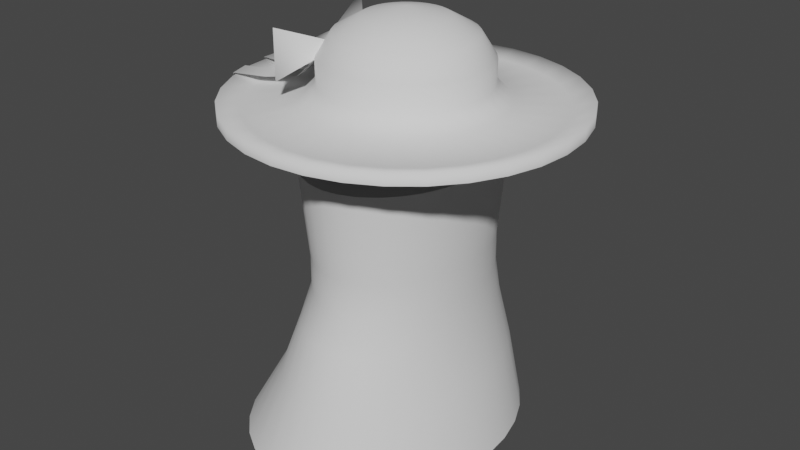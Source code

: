 # Source: player.blend  (saved by Blender 2.82.7; exported with 4.5.12 LTS)
import bpy
from mathutils import Matrix  # noqa: F401  (used for matrix-valued properties, if any)

bpy.ops.wm.read_factory_settings(use_empty=True)
scene = bpy.context.scene
scene.name = 'Scene'

# ---- collections
col_collection = bpy.data.collections.new('Collection'); scene.collection.children.link(col_collection)

# ---- world
world_world = bpy.data.worlds.new('World'); scene.world = world_world
world_world.use_nodes = True; world_world.node_tree.nodes.clear()
_N = world_world.node_tree.nodes; _L = world_world.node_tree.links
n0 = _N.new('ShaderNodeOutputWorld'); n0.name = 'World Output'; n0.location = (300, 300)
n1 = _N.new('ShaderNodeBackground'); n1.name = 'Background'; n1.location = (10, 300)
n1.inputs[0].default_value = (0.05088, 0.05088, 0.05088, 1.0)
_L.new(n1.outputs[0], n0.inputs[0])
n0.is_active_output = True
world_world.color = (0.05088, 0.05088, 0.05088)
world_world.use_sun_shadow = False
world_world.sun_shadow_jitter_overblur = 0.0

# ---- meshes
me_cylinder_001 = bpy.data.meshes.new('Cylinder.001')
me_cylinder_001.from_pydata([(-0.1103, 0.6803, -1.0), (-9.273e-09, 0.4564, -0.2436), (0.003284, 0.6673, -1.0), (0.06679, 0.4476, -0.2436), (0.1125, 0.6286, -1.0), (0.131, 0.4217, -0.2436), (0.2132, 0.5657, -1.0), (0.1902, 0.3795, -0.2436), (0.3014, 0.4811, -1.0), (0.2421, 0.3227, -0.2436), (0.3738, 0.378, -1.0), (0.2847, 0.2536, -0.2436), (0.4276, 0.2604, -1.0), (0.3163, 0.1747, -0.2436), (0.4608, 0.1327, -1.0), (0.3358, 0.08904, -0.2436), (0.472, 8.029e-08, -1.0), (0.3424, 1.271e-07, -0.2436), (0.4608, -0.1327, -1.0), (0.3358, -0.08904, -0.2436), (0.4276, -0.2604, -1.0), (0.3163, -0.1747, -0.2436), (0.3738, -0.378, -1.0), (0.2847, -0.2536, -0.2436), (0.3014, -0.4811, -1.0), (0.2421, -0.3227, -0.2436), (0.2132, -0.5657, -1.0), (0.1902, -0.3795, -0.2436), (0.1125, -0.6286, -1.0), (0.131, -0.4217, -0.2436), (0.003283, -0.6673, -1.0), (0.06679, -0.4476, -0.2436), (-0.1103, -0.6803, -1.0), (-1.208e-07, -0.4564, -0.2436), (-0.2239, -0.6673, -1.0), (-0.06679, -0.4476, -0.2436), (-0.3331, -0.6286, -1.0), (-0.131, -0.4217, -0.2436), (-0.4338, -0.5657, -1.0), (-0.1902, -0.3795, -0.2436), (-0.522, -0.4811, -1.0), (-0.2421, -0.3227, -0.2436), (-0.5944, -0.378, -1.0), (-0.2847, -0.2536, -0.2436), (-0.6483, -0.2604, -1.0), (-0.3163, -0.1747, -0.2436), (-0.6814, -0.1327, -1.0), (-0.3358, -0.08904, -0.2436), (-0.6926, 6.859e-07, -1.0), (-0.3424, 5.334e-07, -0.2436), (-0.6814, 0.1327, -1.0), (-0.3358, 0.08904, -0.2436), (-0.6483, 0.2604, -1.0), (-0.3163, 0.1747, -0.2436), (-0.5944, 0.378, -1.0), (-0.2847, 0.2536, -0.2436), (-0.522, 0.4811, -1.0), (-0.2421, 0.3227, -0.2436), (-0.4338, 0.5657, -1.0), (-0.1902, 0.3795, -0.2436), (-0.3331, 0.6286, -1.0), (-0.131, 0.4217, -0.2436), (-0.2239, 0.6673, -1.0), (-0.06679, 0.4477, -0.2436), (-9.273e-09, 0.4564, -0.09399), (0.06679, 0.4476, -0.09399), (0.131, 0.4217, -0.09399), (0.1902, 0.3795, -0.09399), (0.2421, 0.3227, -0.09399), (0.2847, 0.2536, -0.09399), (0.3163, 0.1747, -0.09399), (0.3358, 0.08904, -0.09399), (0.3424, 1.271e-07, -0.09399), (0.3358, -0.08904, -0.09399), (0.3163, -0.1747, -0.09399), (0.2847, -0.2536, -0.09399), (0.2421, -0.3227, -0.09399), (0.1902, -0.3795, -0.09399), (0.131, -0.4217, -0.09399), (0.06679, -0.4476, -0.09399), (-1.208e-07, -0.4564, -0.09399), (-0.06679, -0.4476, -0.09399), (-0.131, -0.4217, -0.09399), (-0.1902, -0.3795, -0.09399), (-0.2421, -0.3227, -0.09399), (-0.2847, -0.2536, -0.09399), (-0.3163, -0.1747, -0.09399), (-0.3358, -0.08904, -0.09399), (-0.3424, 5.334e-07, -0.09399), (-0.3358, 0.08904, -0.09399), (-0.3163, 0.1747, -0.09399), (-0.2847, 0.2536, -0.09399), (-0.2421, 0.3227, -0.09399), (-0.1902, 0.3795, -0.09399), (-0.131, 0.4217, -0.09399), (-0.06679, 0.4477, -0.09399), (-0.03874, 0.5861, -0.653), (-0.01937, 0.5143, -0.4078), (0.052, 0.5044, -0.4078), (0.04704, 0.5749, -0.653), (0.1206, 0.4752, -0.4078), (0.1295, 0.5415, -0.653), (0.1839, 0.4276, -0.4078), (0.2055, 0.4873, -0.653), (0.2393, 0.3637, -0.4078), (0.2721, 0.4144, -0.653), (0.2848, 0.2857, -0.4078), (0.3268, 0.3256, -0.653), (0.3186, 0.1968, -0.4078), (0.3675, 0.2243, -0.653), (0.3394, 0.1003, -0.4078), (0.3925, 0.1143, -0.653), (0.3465, 1.138e-07, -0.4078), (0.4009, 1.001e-07, -0.653), (0.3394, -0.1003, -0.4078), (0.3925, -0.1143, -0.653), (0.3186, -0.1968, -0.4078), (0.3675, -0.2243, -0.653), (0.2848, -0.2857, -0.4078), (0.3268, -0.3256, -0.653), (0.2393, -0.3637, -0.4078), (0.2721, -0.4144, -0.653), (0.1839, -0.4276, -0.4078), (0.2055, -0.4873, -0.653), (0.1206, -0.4752, -0.4078), (0.1295, -0.5415, -0.653), (0.052, -0.5044, -0.4078), (0.04704, -0.5749, -0.653), (-0.01937, -0.5143, -0.4078), (-0.03874, -0.5861, -0.653), (-0.09074, -0.5044, -0.4078), (-0.1245, -0.5749, -0.653), (-0.1594, -0.4752, -0.4078), (-0.207, -0.5415, -0.653), (-0.2226, -0.4276, -0.4078), (-0.283, -0.4873, -0.653), (-0.278, -0.3637, -0.4078), (-0.3496, -0.4144, -0.653), (-0.3235, -0.2857, -0.4078), (-0.4043, -0.3256, -0.653), (-0.3573, -0.1968, -0.4078), (-0.4449, -0.2243, -0.653), (-0.3782, -0.1003, -0.4078), (-0.4699, -0.1143, -0.653), (-0.3852, 5.716e-07, -0.4078), (-0.4784, 6.218e-07, -0.653), (-0.3782, 0.1003, -0.4078), (-0.4699, 0.1143, -0.653), (-0.3573, 0.1968, -0.4078), (-0.4449, 0.2243, -0.653), (-0.3235, 0.2857, -0.4078), (-0.4043, 0.3256, -0.653), (-0.278, 0.3637, -0.4078), (-0.3496, 0.4144, -0.653), (-0.2226, 0.4276, -0.4078), (-0.283, 0.4873, -0.653), (-0.1594, 0.4752, -0.4078), (-0.207, 0.5415, -0.653), (-0.09074, 0.5044, -0.4078), (-0.1245, 0.5749, -0.653), (-1.21e-08, 0.5001, 0.3042), (0.07319, 0.4905, 0.3042), (0.1436, 0.4621, 0.3042), (0.2084, 0.4159, 0.3042), (0.2653, 0.3537, 0.3042), (0.3119, 0.2779, 0.3042), (0.3466, 0.1914, 0.3042), (0.368, 0.09757, 0.3042), (0.3752, 1.178e-07, 0.3042), (0.368, -0.09757, 0.3042), (0.3466, -0.1914, 0.3042), (0.3119, -0.2779, 0.3042), (0.2653, -0.3537, 0.3042), (0.2084, -0.4159, 0.3042), (0.1436, -0.4621, 0.3042), (0.07319, -0.4905, 0.3042), (-1.343e-07, -0.5001, 0.3042), (-0.07319, -0.4905, 0.3042), (-0.1436, -0.4621, 0.3042), (-0.2084, -0.4159, 0.3042), (-0.2653, -0.3537, 0.3042), (-0.3119, -0.2779, 0.3042), (-0.3466, -0.1914, 0.3042), (-0.368, -0.09757, 0.3042), (-0.3752, 5.63e-07, 0.3042), (-0.368, 0.09757, 0.3042), (-0.3466, 0.1914, 0.3042), (-0.3119, 0.2779, 0.3042), (-0.2653, 0.3537, 0.3042), (-0.2084, 0.4159, 0.3042), (-0.1436, 0.4621, 0.3042), (-0.07319, 0.4905, 0.3042), (0.0, 0.75, 0.5383), (-0.1463, 0.7356, 0.5383), (-0.287, 0.6929, 0.5383), (-0.4167, 0.6236, 0.5383), (-0.5303, 0.5303, 0.5383), (-0.6236, 0.4167, 0.5383), (-0.6929, 0.287, 0.5383), (-0.7356, 0.1463, 0.5383), (-0.75, 5.662e-08, 0.5383), (-0.7356, -0.1463, 0.5383), (-0.6929, -0.287, 0.5383), (-0.6236, -0.4167, 0.5383), (-0.5303, -0.5303, 0.5383), (-0.4167, -0.6236, 0.5383), (-0.287, -0.6929, 0.5383), (-0.1463, -0.7356, 0.5383), (2.444e-07, -0.75, 0.5383), (0.1463, -0.7356, 0.5383), (0.287, -0.6929, 0.5383), (0.4167, -0.6236, 0.5383), (0.5303, -0.5303, 0.5383), (0.6236, -0.4167, 0.5383), (0.6929, -0.287, 0.5383), (0.7356, -0.1463, 0.5383), (0.75, 7.242e-07, 0.5383), (0.7356, 0.1463, 0.5383), (0.6929, 0.287, 0.5383), (0.6236, 0.4167, 0.5383), (0.5303, 0.5303, 0.5383), (0.4167, 0.6236, 0.5383), (0.287, 0.6929, 0.5383), (0.1463, 0.7356, 0.5383), (0.0, 0.357, 0.6), (-0.06964, 0.3501, 0.6), (-0.1366, 0.3298, 0.6), (-0.1983, 0.2968, 0.6), (-0.2524, 0.2524, 0.6), (-0.2968, 0.1983, 0.6), (-0.3298, 0.1366, 0.6), (-0.3501, 0.06964, 0.6), (-0.357, 2.695e-08, 0.6), (-0.3501, -0.06964, 0.6), (-0.3298, -0.1366, 0.6), (-0.2968, -0.1983, 0.6), (-0.2524, -0.2524, 0.6), (-0.1983, -0.2968, 0.6), (-0.1366, -0.3298, 0.6), (-0.06964, -0.3501, 0.6), (1.163e-07, -0.357, 0.6), (0.06964, -0.3501, 0.6), (0.1366, -0.3298, 0.6), (0.1983, -0.2968, 0.6), (0.2524, -0.2524, 0.6), (0.2968, -0.1983, 0.6), (0.3298, -0.1366, 0.6), (0.3501, -0.06964, 0.6), (0.357, 3.447e-07, 0.6), (0.3501, 0.06964, 0.6), (0.3298, 0.1366, 0.6), (0.2968, 0.1983, 0.6), (0.2524, 0.2524, 0.6), (0.1983, 0.2968, 0.6), (0.1366, 0.3298, 0.6), (0.06964, 0.3501, 0.6), (1.369e-07, -0.4271, 0.5296), (0.08332, -0.4189, 0.5296), (-0.2373, 0.3551, 0.5296), (-0.302, 0.302, 0.5296), (0.1634, 0.3946, 0.5296), (0.08332, 0.4189, 0.5296), (0.1634, -0.3946, 0.5296), (-0.3551, 0.2373, 0.5296), (-2.301e-09, 0.4271, 0.5296), (0.2373, -0.3551, 0.5296), (-0.3946, 0.1634, 0.5296), (0.302, -0.302, 0.5296), (-0.4189, 0.08332, 0.5296), (0.3551, -0.2373, 0.5296), (-0.4271, 4.061e-08, 0.5296), (0.3946, -0.1634, 0.5296), (-0.4189, -0.08332, 0.5296), (0.4189, -0.08332, 0.5296), (-0.3946, -0.1634, 0.5296), (0.4271, 4.208e-07, 0.5296), (-0.3551, -0.2373, 0.5296), (0.4189, 0.08332, 0.5296), (-0.302, -0.302, 0.5296), (0.3946, 0.1634, 0.5296), (-0.2373, -0.3551, 0.5296), (0.3551, 0.2373, 0.5296), (-0.1634, -0.3946, 0.5296), (-0.08332, 0.4189, 0.5296), (0.302, 0.302, 0.5296), (-0.08332, -0.4189, 0.5296), (-0.1634, 0.3946, 0.5296), (0.2373, 0.3551, 0.5296), (0.0, 0.357, 0.7), (-0.06964, 0.3501, 0.7), (-0.1366, 0.3298, 0.7), (-0.1983, 0.2968, 0.7), (-0.2524, 0.2524, 0.7), (-0.2968, 0.1983, 0.7), (-0.3298, 0.1366, 0.7), (-0.3501, 0.06964, 0.7), (-0.357, 2.695e-08, 0.7), (-0.3501, -0.06964, 0.7), (-0.3298, -0.1366, 0.7), (-0.2968, -0.1983, 0.7), (-0.2524, -0.2524, 0.7), (-0.1983, -0.2968, 0.7), (-0.1366, -0.3298, 0.7), (-0.06964, -0.3501, 0.7), (1.163e-07, -0.357, 0.7), (0.06964, -0.3501, 0.7), (0.1366, -0.3298, 0.7), (0.1983, -0.2968, 0.7), (0.2524, -0.2524, 0.7), (0.2968, -0.1983, 0.7), (0.3298, -0.1366, 0.7), (0.3501, -0.06964, 0.7), (0.357, 3.447e-07, 0.7), (0.3501, 0.06964, 0.7), (0.3298, 0.1366, 0.7), (0.2968, 0.1983, 0.7), (0.2524, 0.2524, 0.7), (0.1983, 0.2968, 0.7), (0.1366, 0.3298, 0.7), (0.06964, 0.3501, 0.7), (0.0, 0.2927, 0.8), (-0.05709, 0.287, 0.8), (-0.112, 0.2704, 0.8), (-0.1626, 0.2433, 0.8), (-0.2069, 0.2069, 0.8), (-0.2433, 0.1626, 0.8), (-0.2704, 0.112, 0.8), (-0.287, 0.05709, 0.8), (-0.2927, 2.209e-08, 0.8), (-0.287, -0.05709, 0.8), (-0.2704, -0.112, 0.8), (-0.2433, -0.1626, 0.8), (-0.2069, -0.2069, 0.8), (-0.1626, -0.2433, 0.8), (-0.112, -0.2704, 0.8), (-0.05709, -0.287, 0.8), (9.536e-08, -0.2927, 0.8), (0.05709, -0.287, 0.8), (0.112, -0.2704, 0.8), (0.1626, -0.2433, 0.8), (0.2069, -0.2069, 0.8), (0.2433, -0.1626, 0.8), (0.2704, -0.112, 0.8), (0.287, -0.05709, 0.8), (0.2927, 2.826e-07, 0.8), (0.287, 0.05709, 0.8), (0.2704, 0.112, 0.8), (0.2433, 0.1626, 0.8), (0.2069, 0.2069, 0.8), (0.1626, 0.2433, 0.8), (0.112, 0.2704, 0.8), (0.05709, 0.287, 0.8), (0.0, 0.1804, 0.863), (-0.0352, 0.177, 0.863), (-0.06905, 0.1667, 0.863), (-0.1002, 0.15, 0.863), (-0.1276, 0.1276, 0.863), (-0.15, 0.1002, 0.863), (-0.1667, 0.06905, 0.863), (-0.177, 0.0352, 0.863), (-0.1804, 1.362e-08, 0.863), (-0.177, -0.0352, 0.863), (-0.1667, -0.06905, 0.863), (-0.15, -0.1002, 0.863), (-0.1276, -0.1276, 0.863), (-0.1002, -0.15, 0.863), (-0.06905, -0.1667, 0.863), (-0.0352, -0.177, 0.863), (5.879e-08, -0.1804, 0.863), (0.0352, -0.177, 0.863), (0.06905, -0.1667, 0.863), (0.1002, -0.15, 0.863), (0.1276, -0.1276, 0.863), (0.15, -0.1002, 0.863), (0.1667, -0.06905, 0.863), (0.177, -0.0352, 0.863), (0.1804, 1.742e-07, 0.863), (0.177, 0.0352, 0.863), (0.1667, 0.06905, 0.863), (0.15, 0.1002, 0.863), (0.1276, 0.1276, 0.863), (0.1002, 0.15, 0.863), (0.06905, 0.1667, 0.863), (0.0352, 0.177, 0.863), (-4.211e-08, 1.188e-07, 0.8996), (0.128, -0.6436, 0.5148), (-0.464, 0.464, 0.5148), (0.128, 0.6436, 0.5148), (0.2511, -0.6063, 0.5148), (-0.5457, 0.3646, 0.5148), (0.0, 0.6562, 0.5148), (0.3646, -0.5457, 0.5148), (-0.6063, 0.2511, 0.5148), (0.464, -0.464, 0.5148), (-0.6436, 0.128, 0.5148), (0.5457, -0.3646, 0.5148), (-0.6562, 4.955e-08, 0.5148), (0.6063, -0.2511, 0.5148), (-0.6436, -0.128, 0.5148), (0.6436, -0.128, 0.5148), (-0.6063, -0.2511, 0.5148), (0.6562, 6.337e-07, 0.5148), (-0.5457, -0.3646, 0.5148), (0.6436, 0.128, 0.5148), (-0.464, -0.464, 0.5148), (0.6063, 0.2511, 0.5148), (-0.3646, -0.5457, 0.5148), (0.5457, 0.3646, 0.5148), (-0.2511, -0.6063, 0.5148), (-0.128, 0.6436, 0.5148), (0.464, 0.464, 0.5148), (-0.128, -0.6436, 0.5148), (-0.2511, 0.6063, 0.5148), (0.3646, 0.5457, 0.5148), (2.138e-07, -0.6562, 0.5148), (-0.3646, 0.5457, 0.5148), (0.2511, 0.6063, 0.5148), (0.0, 0.75, 0.4883), (-0.1463, 0.7356, 0.4883), (-0.287, 0.6929, 0.4883), (-0.4167, 0.6236, 0.4883), (-0.5303, 0.5303, 0.4883), (-0.6236, 0.4167, 0.4883), (-0.6929, 0.287, 0.4883), (-0.7356, 0.1463, 0.4883), (-0.75, 5.662e-08, 0.4883), (-0.7356, -0.1463, 0.4883), (-0.6929, -0.287, 0.4883), (-0.6236, -0.4167, 0.4883), (-0.5303, -0.5303, 0.4883), (-0.4167, -0.6236, 0.4883), (-0.287, -0.6929, 0.4883), (-0.1463, -0.7356, 0.4883), (2.444e-07, -0.75, 0.4883), (0.1463, -0.7356, 0.4883), (0.287, -0.6929, 0.4883), (0.4167, -0.6236, 0.4883), (0.5303, -0.5303, 0.4883), (0.6236, -0.4167, 0.4883), (0.6929, -0.287, 0.4883), (0.7356, -0.1463, 0.4883), (0.75, 7.242e-07, 0.4883), (0.7356, 0.1463, 0.4883), (0.6929, 0.287, 0.4883), (0.6236, 0.4167, 0.4883), (0.5303, 0.5303, 0.4883), (0.4167, 0.6236, 0.4883), (0.287, 0.6929, 0.4883), (0.1463, 0.7356, 0.4883), (-0.3055, 0.05, 0.7199), (-0.7527, 0.05, 0.5469), (-0.3055, -0.05, 0.7199), (-0.7527, -0.05, 0.5469), (-0.6036, -0.05, 0.5487), (-0.4546, -0.05, 0.5712), (-0.4546, 0.05, 0.5712), (-0.6036, 0.05, 0.5487), (-0.8136, 0.05, 0.3434), (-0.8136, -0.05, 0.3434), (-0.3065, -0.04397, 0.7199), (-0.733, -0.1781, 0.5469), (-0.2765, -0.1394, 0.7199), (-0.703, -0.2735, 0.5469), (-0.5608, -0.2288, 0.5487), (-0.4187, -0.1841, 0.5712), (-0.4487, -0.08868, 0.5712), (-0.5908, -0.1334, 0.5487), (-0.7911, -0.1964, 0.3434), (-0.7611, -0.2918, 0.3434), (-0.3328, -0.3868, 0.8383), (-0.3328, -0.3868, 0.6228), (-0.4235, 0.2165, 0.8383), (-0.4235, 0.2165, 0.6228), (-0.3781, -0.01112, 0.7339), (-0.3582, -0.1434, 0.7339), (-0.3582, -0.1434, 0.6726), (-0.3781, -0.01112, 0.6726), (-0.24, -0.1495, 0.7441), (-0.24, -0.1495, 0.7169), (-0.2712, 0.05835, 0.7441), (-0.2712, 0.05835, 0.7169), (-0.3218, 0.006305, 0.7339), (-0.3019, -0.126, 0.7339)], [], [(97, 1, 3, 98), (98, 3, 5, 100), (100, 5, 7, 102), (102, 7, 9, 104), (104, 9, 11, 106), (106, 11, 13, 108), (108, 13, 15, 110), (110, 15, 17, 112), (112, 17, 19, 114), (114, 19, 21, 116), (116, 21, 23, 118), (118, 23, 25, 120), (120, 25, 27, 122), (122, 27, 29, 124), (124, 29, 31, 126), (126, 31, 33, 128), (128, 33, 35, 130), (130, 35, 37, 132), (132, 37, 39, 134), (134, 39, 41, 136), (136, 41, 43, 138), (138, 43, 45, 140), (140, 45, 47, 142), (142, 47, 49, 144), (144, 49, 51, 146), (146, 51, 53, 148), (148, 53, 55, 150), (150, 55, 57, 152), (152, 57, 59, 154), (154, 59, 61, 156), (21, 19, 73, 74), (156, 61, 63, 158), (158, 63, 1, 97), (65, 64, 160, 161), (39, 37, 82, 83), (57, 55, 91, 92), (13, 11, 69, 70), (31, 29, 78, 79), (49, 47, 87, 88), (5, 3, 65, 66), (23, 21, 74, 75), (41, 39, 83, 84), (59, 57, 92, 93), (15, 13, 70, 71), (33, 31, 79, 80), (51, 49, 88, 89), (7, 5, 66, 67), (25, 23, 75, 76), (43, 41, 84, 85), (61, 59, 93, 94), (17, 15, 71, 72), (35, 33, 80, 81), (53, 51, 89, 90), (9, 7, 67, 68), (27, 25, 76, 77), (45, 43, 85, 86), (63, 61, 94, 95), (19, 17, 72, 73), (37, 35, 81, 82), (55, 53, 90, 91), (11, 9, 68, 69), (29, 27, 77, 78), (47, 45, 86, 87), (3, 1, 64, 65), (1, 63, 95, 64), (62, 159, 96, 0), (159, 158, 97, 96), (60, 157, 159, 62), (157, 156, 158, 159), (58, 155, 157, 60), (155, 154, 156, 157), (56, 153, 155, 58), (153, 152, 154, 155), (54, 151, 153, 56), (151, 150, 152, 153), (52, 149, 151, 54), (149, 148, 150, 151), (50, 147, 149, 52), (147, 146, 148, 149), (48, 145, 147, 50), (145, 144, 146, 147), (46, 143, 145, 48), (143, 142, 144, 145), (44, 141, 143, 46), (141, 140, 142, 143), (42, 139, 141, 44), (139, 138, 140, 141), (40, 137, 139, 42), (137, 136, 138, 139), (38, 135, 137, 40), (135, 134, 136, 137), (36, 133, 135, 38), (133, 132, 134, 135), (34, 131, 133, 36), (131, 130, 132, 133), (32, 129, 131, 34), (129, 128, 130, 131), (30, 127, 129, 32), (127, 126, 128, 129), (28, 125, 127, 30), (125, 124, 126, 127), (26, 123, 125, 28), (123, 122, 124, 125), (24, 121, 123, 26), (121, 120, 122, 123), (22, 119, 121, 24), (119, 118, 120, 121), (20, 117, 119, 22), (117, 116, 118, 119), (18, 115, 117, 20), (115, 114, 116, 117), (16, 113, 115, 18), (113, 112, 114, 115), (14, 111, 113, 16), (111, 110, 112, 113), (12, 109, 111, 14), (109, 108, 110, 111), (10, 107, 109, 12), (107, 106, 108, 109), (8, 105, 107, 10), (105, 104, 106, 107), (6, 103, 105, 8), (103, 102, 104, 105), (4, 101, 103, 6), (101, 100, 102, 103), (2, 99, 101, 4), (99, 98, 100, 101), (0, 96, 99, 2), (96, 97, 98, 99), (92, 91, 187, 188), (79, 78, 174, 175), (66, 65, 161, 162), (93, 92, 188, 189), (80, 79, 175, 176), (67, 66, 162, 163), (94, 93, 189, 190), (81, 80, 176, 177), (68, 67, 163, 164), (95, 94, 190, 191), (82, 81, 177, 178), (69, 68, 164, 165), (64, 95, 191, 160), (83, 82, 178, 179), (70, 69, 165, 166), (84, 83, 179, 180), (71, 70, 166, 167), (85, 84, 180, 181), (72, 71, 167, 168), (86, 85, 181, 182), (73, 72, 168, 169), (87, 86, 182, 183), (74, 73, 169, 170), (88, 87, 183, 184), (75, 74, 170, 171), (89, 88, 184, 185), (76, 75, 171, 172), (90, 89, 185, 186), (77, 76, 172, 173), (91, 90, 186, 187), (78, 77, 173, 174), (257, 241, 240, 256), (259, 228, 227, 258), (261, 255, 254, 260), (262, 242, 241, 257), (263, 229, 228, 259), (264, 224, 255, 261), (265, 243, 242, 262), (266, 230, 229, 263), (267, 244, 243, 265), (268, 231, 230, 266), (269, 245, 244, 267), (270, 232, 231, 268), (271, 246, 245, 269), (272, 233, 232, 270), (273, 247, 246, 271), (274, 234, 233, 272), (275, 248, 247, 273), (276, 235, 234, 274), (277, 249, 248, 275), (278, 236, 235, 276), (279, 250, 249, 277), (280, 237, 236, 278), (281, 251, 250, 279), (282, 238, 237, 280), (283, 225, 224, 264), (284, 252, 251, 281), (285, 239, 238, 282), (286, 226, 225, 283), (287, 253, 252, 284), (256, 240, 239, 285), (258, 227, 226, 286), (260, 254, 253, 287), (416, 260, 287, 413), (415, 258, 286, 412), (414, 256, 285, 411), (413, 287, 284, 410), (412, 286, 283, 409), (411, 285, 282, 408), (410, 284, 281, 407), (409, 283, 264, 390), (408, 282, 280, 406), (407, 281, 279, 405), (406, 280, 278, 404), (405, 279, 277, 403), (404, 278, 276, 402), (403, 277, 275, 401), (402, 276, 274, 400), (401, 275, 273, 399), (400, 274, 272, 398), (399, 273, 271, 397), (398, 272, 270, 396), (397, 271, 269, 395), (396, 270, 268, 394), (395, 269, 267, 393), (394, 268, 266, 392), (393, 267, 265, 391), (392, 266, 263, 389), (391, 265, 262, 388), (390, 264, 261, 387), (389, 263, 259, 386), (388, 262, 257, 385), (387, 261, 260, 416), (386, 259, 258, 415), (385, 257, 256, 414), (236, 300, 299, 235), (250, 314, 313, 249), (237, 301, 300, 236), (251, 315, 314, 250), (238, 302, 301, 237), (225, 289, 288, 224), (252, 316, 315, 251), (239, 303, 302, 238), (226, 290, 289, 225), (253, 317, 316, 252), (240, 304, 303, 239), (227, 291, 290, 226), (254, 318, 317, 253), (241, 305, 304, 240), (228, 292, 291, 227), (255, 319, 318, 254), (242, 306, 305, 241), (229, 293, 292, 228), (224, 288, 319, 255), (243, 307, 306, 242), (230, 294, 293, 229), (244, 308, 307, 243), (231, 295, 294, 230), (245, 309, 308, 244), (232, 296, 295, 231), (246, 310, 309, 245), (233, 297, 296, 232), (247, 311, 310, 246), (234, 298, 297, 233), (248, 312, 311, 247), (235, 299, 298, 234), (249, 313, 312, 248), (306, 338, 337, 305), (293, 325, 324, 292), (288, 320, 351, 319), (307, 339, 338, 306), (294, 326, 325, 293), (308, 340, 339, 307), (295, 327, 326, 294), (309, 341, 340, 308), (296, 328, 327, 295), (310, 342, 341, 309), (297, 329, 328, 296), (311, 343, 342, 310), (298, 330, 329, 297), (312, 344, 343, 311), (299, 331, 330, 298), (313, 345, 344, 312), (300, 332, 331, 299), (314, 346, 345, 313), (301, 333, 332, 300), (315, 347, 346, 314), (302, 334, 333, 301), (289, 321, 320, 288), (316, 348, 347, 315), (303, 335, 334, 302), (290, 322, 321, 289), (317, 349, 348, 316), (304, 336, 335, 303), (291, 323, 322, 290), (318, 350, 349, 317), (305, 337, 336, 304), (292, 324, 323, 291), (319, 351, 350, 318), (341, 373, 372, 340), (328, 360, 359, 327), (342, 374, 373, 341), (329, 361, 360, 328), (343, 375, 374, 342), (330, 362, 361, 329), (344, 376, 375, 343), (331, 363, 362, 330), (345, 377, 376, 344), (332, 364, 363, 331), (346, 378, 377, 345), (333, 365, 364, 332), (347, 379, 378, 346), (334, 366, 365, 333), (321, 353, 352, 320), (348, 380, 379, 347), (335, 367, 366, 334), (322, 354, 353, 321), (349, 381, 380, 348), (336, 368, 367, 335), (323, 355, 354, 322), (350, 382, 381, 349), (337, 369, 368, 336), (324, 356, 355, 323), (351, 383, 382, 350), (338, 370, 369, 337), (325, 357, 356, 324), (320, 352, 383, 351), (339, 371, 370, 338), (326, 358, 357, 325), (340, 372, 371, 339), (327, 359, 358, 326), (376, 384, 375), (363, 384, 362), (377, 384, 376), (364, 384, 363), (378, 384, 377), (365, 384, 364), (379, 384, 378), (366, 384, 365), (353, 384, 352), (380, 384, 379), (367, 384, 366), (354, 384, 353), (381, 384, 380), (368, 384, 367), (355, 384, 354), (382, 384, 381), (369, 384, 368), (356, 384, 355), (383, 384, 382), (370, 384, 369), (357, 384, 356), (352, 384, 383), (371, 384, 370), (358, 384, 357), (372, 384, 371), (359, 384, 358), (373, 384, 372), (360, 384, 359), (374, 384, 373), (361, 384, 360), (375, 384, 374), (362, 384, 361), (209, 385, 414, 208), (196, 386, 415, 195), (223, 387, 416, 222), (210, 388, 385, 209), (197, 389, 386, 196), (192, 390, 387, 223), (211, 391, 388, 210), (198, 392, 389, 197), (212, 393, 391, 211), (199, 394, 392, 198), (213, 395, 393, 212), (200, 396, 394, 199), (214, 397, 395, 213), (201, 398, 396, 200), (215, 399, 397, 214), (202, 400, 398, 201), (216, 401, 399, 215), (203, 402, 400, 202), (217, 403, 401, 216), (204, 404, 402, 203), (218, 405, 403, 217), (205, 406, 404, 204), (219, 407, 405, 218), (206, 408, 406, 205), (193, 409, 390, 192), (220, 410, 407, 219), (207, 411, 408, 206), (194, 412, 409, 193), (221, 413, 410, 220), (208, 414, 411, 207), (195, 415, 412, 194), (222, 416, 413, 221), (208, 433, 434, 209), (195, 420, 421, 196), (222, 447, 448, 223), (209, 434, 435, 210), (196, 421, 422, 197), (223, 448, 417, 192), (210, 435, 436, 211), (197, 422, 423, 198), (211, 436, 437, 212), (198, 423, 424, 199), (212, 437, 438, 213), (199, 424, 425, 200), (213, 438, 439, 214), (200, 425, 426, 201), (214, 439, 440, 215), (201, 426, 427, 202), (215, 440, 441, 216), (202, 427, 428, 203), (216, 441, 442, 217), (203, 428, 429, 204), (217, 442, 443, 218), (204, 429, 430, 205), (218, 443, 444, 219), (205, 430, 431, 206), (192, 417, 418, 193), (219, 444, 445, 220), (206, 431, 432, 207), (193, 418, 419, 194), (220, 445, 446, 221), (207, 432, 433, 208), (194, 419, 420, 195), (221, 446, 447, 222), (454, 451, 449, 455), (452, 453, 456, 450), (453, 454, 455, 456), (452, 450, 457, 458), (464, 461, 459, 465), (462, 463, 466, 460), (463, 464, 465, 466), (462, 460, 467, 468), (473, 471, 472, 476), (469, 474, 475, 470), (474, 473, 476, 475), (471, 479, 480, 472), (470, 478, 477, 469), (474, 482, 481, 473), (473, 481, 479, 471), (474, 469, 477, 482)])
me_cylinder_001.polygons.foreach_set('use_smooth', [True] * 432)
_uv = me_cylinder_001.uv_layers.new(name='UVMap')
_uv.uv.foreach_set('vector', [0.3174, 0.5885, 0.3474, 0.6341, 0.3353, 0.6472, 0.299, 0.6066, 0.299, 0.6066, 0.3353, 0.6472, 0.326, 0.663, 0.2839, 0.6289, 0.2839, 0.6289, 0.326, 0.663, 0.3197, 0.6812, 0.2726, 0.6554, 0.2726, 0.6554, 0.3197, 0.6812, 0.317, 0.7014, 0.2661, 0.6858, 0.2661, 0.6858, 0.317, 0.7014, 0.318, 0.7229, 0.2655, 0.7189, 0.2655, 0.7189, 0.318, 0.7229, 0.3232, 0.7448, 0.2716, 0.7534, 0.2716, 0.7534, 0.3232, 0.7448, 0.3327, 0.7661, 0.2847, 0.7874, 0.2847, 0.7874, 0.3327, 0.7661, 0.3461, 0.7855, 0.3047, 0.8193, 0.3047, 0.8193, 0.3461, 0.7855, 0.3624, 0.8026, 0.3317, 0.8455, 0.3317, 0.8455, 0.3624, 0.8026, 0.3815, 0.8162, 0.3626, 0.8656, 0.3626, 0.8656, 0.3815, 0.8162, 0.402, 0.8258, 0.3956, 0.8786, 0.3956, 0.8786, 0.402, 0.8258, 0.423, 0.8311, 0.4289, 0.8845, 0.4289, 0.8845, 0.423, 0.8311, 0.4435, 0.8323, 0.4604, 0.8836, 0.4604, 0.8836, 0.4435, 0.8323, 0.4626, 0.8295, 0.4888, 0.8771, 0.4888, 0.8771, 0.4626, 0.8295, 0.4799, 0.823, 0.5135, 0.8659, 0.5135, 0.8659, 0.4799, 0.823, 0.4949, 0.8133, 0.5344, 0.8508, 0.5344, 0.8508, 0.4949, 0.8133, 0.5076, 0.8006, 0.5515, 0.832, 0.5515, 0.832, 0.5076, 0.8006, 0.5175, 0.785, 0.5648, 0.8097, 0.5648, 0.8097, 0.5175, 0.785, 0.5243, 0.7667, 0.5751, 0.7842, 0.5751, 0.7842, 0.5243, 0.7667, 0.5275, 0.7463, 0.5807, 0.7549, 0.5807, 0.7549, 0.5275, 0.7463, 0.5268, 0.7243, 0.5807, 0.7228, 0.5807, 0.7228, 0.5268, 0.7243, 0.5218, 0.7018, 0.5743, 0.6893, 0.5743, 0.6893, 0.5218, 0.7018, 0.5124, 0.6799, 0.5612, 0.6562, 0.5612, 0.6562, 0.5124, 0.6799, 0.4987, 0.6599, 0.5414, 0.6251, 0.5414, 0.6251, 0.4987, 0.6599, 0.4819, 0.6425, 0.5151, 0.5993, 0.5151, 0.5993, 0.4819, 0.6425, 0.4622, 0.6287, 0.4852, 0.5794, 0.4852, 0.5794, 0.4622, 0.6287, 0.4411, 0.6192, 0.4533, 0.5662, 0.4533, 0.5662, 0.4411, 0.6192, 0.4195, 0.6142, 0.4212, 0.5598, 0.4212, 0.5598, 0.4195, 0.6142, 0.3987, 0.6135, 0.3909, 0.5599, 0.3909, 0.5599, 0.3987, 0.6135, 0.3793, 0.6167, 0.3635, 0.5654, 0.3815, 0.8162, 0.3624, 0.8026, 0.3847, 0.7759, 0.3984, 0.7859, 0.3635, 0.5654, 0.3793, 0.6167, 0.3621, 0.6238, 0.339, 0.5748, 0.339, 0.5748, 0.3621, 0.6238, 0.3474, 0.6341, 0.3174, 0.5885, 0.7091, 0.3087, 0.7174, 0.3026, 0.787, 0.3746, 0.7666, 0.3921, 0.5243, 0.7667, 0.5175, 0.785, 0.4882, 0.7709, 0.4919, 0.7585, 0.4195, 0.6142, 0.4411, 0.6192, 0.4303, 0.6528, 0.4154, 0.6486, 0.3232, 0.7448, 0.318, 0.7229, 0.3518, 0.718, 0.3558, 0.7337, 0.4799, 0.823, 0.4626, 0.8295, 0.4542, 0.798, 0.4653, 0.7947, 0.4987, 0.6599, 0.5124, 0.6799, 0.4814, 0.6971, 0.4715, 0.6825, 0.326, 0.663, 0.3353, 0.6472, 0.3608, 0.6659, 0.3552, 0.6762, 0.402, 0.8258, 0.3815, 0.8162, 0.3984, 0.7859, 0.4131, 0.793, 0.5275, 0.7463, 0.5243, 0.7667, 0.4919, 0.7585, 0.4935, 0.7443, 0.3987, 0.6135, 0.4195, 0.6142, 0.4154, 0.6486, 0.4013, 0.6472, 0.3327, 0.7661, 0.3232, 0.7448, 0.3558, 0.7337, 0.3628, 0.7491, 0.4949, 0.8133, 0.4799, 0.823, 0.4653, 0.7947, 0.4747, 0.7891, 0.4819, 0.6425, 0.4987, 0.6599, 0.4715, 0.6825, 0.4592, 0.67, 0.3197, 0.6812, 0.326, 0.663, 0.3552, 0.6762, 0.3518, 0.6886, 0.423, 0.8311, 0.402, 0.8258, 0.4131, 0.793, 0.4277, 0.7974, 0.5268, 0.7243, 0.5275, 0.7463, 0.4935, 0.7443, 0.4924, 0.7288, 0.3793, 0.6167, 0.3987, 0.6135, 0.4013, 0.6472, 0.3886, 0.6485, 0.3461, 0.7855, 0.3327, 0.7661, 0.3628, 0.7491, 0.3726, 0.7634, 0.5076, 0.8006, 0.4949, 0.8133, 0.4747, 0.7891, 0.4825, 0.7812, 0.4622, 0.6287, 0.4819, 0.6425, 0.4592, 0.67, 0.4452, 0.6599, 0.317, 0.7014, 0.3197, 0.6812, 0.3518, 0.6886, 0.3505, 0.7027, 0.4435, 0.8323, 0.423, 0.8311, 0.4277, 0.7974, 0.4416, 0.799, 0.5218, 0.7018, 0.5268, 0.7243, 0.4924, 0.7288, 0.4884, 0.7128, 0.3621, 0.6238, 0.3793, 0.6167, 0.3886, 0.6485, 0.3775, 0.6519, 0.3624, 0.8026, 0.3461, 0.7855, 0.3726, 0.7634, 0.3847, 0.7759, 0.5175, 0.785, 0.5076, 0.8006, 0.4825, 0.7812, 0.4882, 0.7709, 0.4411, 0.6192, 0.4622, 0.6287, 0.4452, 0.6599, 0.4303, 0.6528, 0.318, 0.7229, 0.317, 0.7014, 0.3505, 0.7027, 0.3518, 0.718, 0.4626, 0.8295, 0.4435, 0.8323, 0.4416, 0.799, 0.4542, 0.798, 0.5124, 0.6799, 0.5218, 0.7018, 0.4884, 0.7128, 0.4814, 0.6971, 0.3353, 0.6472, 0.3474, 0.6341, 0.3683, 0.6577, 0.3608, 0.6659, 0.3474, 0.6341, 0.3621, 0.6238, 0.3775, 0.6519, 0.3683, 0.6577, 0.611, 0.4557, 0.5627, 0.3478, 0.5773, 0.3343, 0.6493, 0.4293, 0.5627, 0.3478, 0.5371, 0.3056, 0.5478, 0.2981, 0.5773, 0.3343, 0.5692, 0.4739, 0.5443, 0.3583, 0.5627, 0.3478, 0.611, 0.4557, 0.5443, 0.3583, 0.5254, 0.311, 0.5371, 0.3056, 0.5627, 0.3478, 0.5252, 0.4838, 0.5226, 0.3652, 0.5443, 0.3583, 0.5692, 0.4739, 0.5226, 0.3652, 0.5125, 0.3141, 0.5254, 0.311, 0.5443, 0.3583, 0.4801, 0.4853, 0.4984, 0.3674, 0.5226, 0.3652, 0.5252, 0.4838, 0.4984, 0.3674, 0.4983, 0.3145, 0.5125, 0.3141, 0.5226, 0.3652, 0.4352, 0.4786, 0.4727, 0.3645, 0.4984, 0.3674, 0.4801, 0.4853, 0.4727, 0.3645, 0.4831, 0.312, 0.4983, 0.3145, 0.4984, 0.3674, 0.3919, 0.4636, 0.4469, 0.3563, 0.4727, 0.3645, 0.4352, 0.4786, 0.4469, 0.3563, 0.4677, 0.3059, 0.4831, 0.312, 0.4727, 0.3645, 0.3515, 0.4409, 0.4223, 0.3429, 0.4469, 0.3563, 0.3919, 0.4636, 0.4223, 0.3429, 0.4527, 0.2968, 0.4677, 0.3059, 0.4469, 0.3563, 0.3157, 0.4112, 0.4003, 0.3249, 0.4223, 0.3429, 0.3515, 0.4409, 0.4003, 0.3249, 0.4391, 0.2848, 0.4527, 0.2968, 0.4223, 0.3429, 0.2855, 0.3759, 0.3817, 0.3033, 0.4003, 0.3249, 0.3157, 0.4112, 0.3817, 0.3033, 0.4269, 0.2711, 0.4391, 0.2848, 0.4003, 0.3249, 0.2623, 0.336, 0.3678, 0.2792, 0.3817, 0.3033, 0.2855, 0.3759, 0.3678, 0.2792, 0.4172, 0.2563, 0.4269, 0.2711, 0.3817, 0.3033, 0.2468, 0.2932, 0.359, 0.2541, 0.3678, 0.2792, 0.2623, 0.336, 0.359, 0.2541, 0.4102, 0.2412, 0.4172, 0.2563, 0.3678, 0.2792, 0.2395, 0.2488, 0.3554, 0.2291, 0.359, 0.2541, 0.2468, 0.2932, 0.3554, 0.2291, 0.4065, 0.2267, 0.4102, 0.2412, 0.359, 0.2541, 0.2405, 0.2042, 0.3571, 0.2057, 0.3554, 0.2291, 0.2395, 0.2488, 0.3571, 0.2057, 0.4055, 0.2139, 0.4065, 0.2267, 0.3554, 0.2291, 0.2498, 0.1607, 0.3635, 0.185, 0.3571, 0.2057, 0.2405, 0.2042, 0.3635, 0.185, 0.4071, 0.2035, 0.4055, 0.2139, 0.3571, 0.2057, 0.2675, 0.1193, 0.3739, 0.1676, 0.3635, 0.185, 0.2498, 0.1607, 0.3739, 0.1676, 0.411, 0.196, 0.4071, 0.2035, 0.3635, 0.185, 0.2935, 0.0811, 0.3876, 0.1538, 0.3739, 0.1676, 0.2675, 0.1193, 0.3876, 0.1538, 0.4193, 0.1887, 0.411, 0.196, 0.3739, 0.1676, 0.3327, 0.05607, 0.4042, 0.1433, 0.3876, 0.1538, 0.2935, 0.0811, 0.4042, 0.1433, 0.4295, 0.1832, 0.4193, 0.1887, 0.3876, 0.1538, 0.3748, 0.03943, 0.4231, 0.1361, 0.4042, 0.1433, 0.3327, 0.05607, 0.4231, 0.1361, 0.4414, 0.1798, 0.4295, 0.1832, 0.4042, 0.1433, 0.4185, 0.03095, 0.4439, 0.1323, 0.4231, 0.1361, 0.3748, 0.03943, 0.4439, 0.1323, 0.4539, 0.1785, 0.4414, 0.1798, 0.4231, 0.1361, 0.463, 0.03049, 0.4663, 0.1323, 0.4439, 0.1323, 0.4185, 0.03095, 0.4663, 0.1323, 0.4671, 0.1796, 0.4539, 0.1785, 0.4439, 0.1323, 0.507, 0.03795, 0.4895, 0.1364, 0.4663, 0.1323, 0.463, 0.03049, 0.4895, 0.1364, 0.481, 0.1832, 0.4671, 0.1796, 0.4663, 0.1323, 0.5493, 0.05305, 0.5127, 0.1449, 0.4895, 0.1364, 0.507, 0.03795, 0.5127, 0.1449, 0.495, 0.1894, 0.481, 0.1832, 0.4895, 0.1364, 0.5884, 0.0753, 0.5348, 0.1575, 0.5127, 0.1449, 0.5493, 0.05305, 0.5348, 0.1575, 0.5085, 0.1983, 0.495, 0.1894, 0.5127, 0.1449, 0.6232, 0.1039, 0.5549, 0.174, 0.5348, 0.1575, 0.5884, 0.0753, 0.5549, 0.174, 0.521, 0.2095, 0.5085, 0.1983, 0.5348, 0.1575, 0.6524, 0.1382, 0.572, 0.1936, 0.5549, 0.174, 0.6232, 0.1039, 0.572, 0.1936, 0.5324, 0.2219, 0.521, 0.2095, 0.5549, 0.174, 0.6751, 0.1767, 0.5852, 0.2151, 0.572, 0.1936, 0.6524, 0.1382, 0.5852, 0.2151, 0.5419, 0.2353, 0.5324, 0.2219, 0.572, 0.1936, 0.6907, 0.2181, 0.5943, 0.2375, 0.5852, 0.2151, 0.6751, 0.1767, 0.5943, 0.2375, 0.5491, 0.2489, 0.5419, 0.2353, 0.5852, 0.2151, 0.6987, 0.2613, 0.5989, 0.2597, 0.5943, 0.2375, 0.6907, 0.2181, 0.5989, 0.2597, 0.5539, 0.2618, 0.5491, 0.2489, 0.5943, 0.2375, 0.6987, 0.3051, 0.5993, 0.2809, 0.5989, 0.2597, 0.6987, 0.2613, 0.5993, 0.2809, 0.5561, 0.2734, 0.5539, 0.2618, 0.5989, 0.2597, 0.6906, 0.3483, 0.5957, 0.3006, 0.5993, 0.2809, 0.6987, 0.3051, 0.5957, 0.3006, 0.5559, 0.2833, 0.5561, 0.2734, 0.5993, 0.2809, 0.6742, 0.3901, 0.5883, 0.3185, 0.5957, 0.3006, 0.6906, 0.3483, 0.5883, 0.3185, 0.5532, 0.2913, 0.5559, 0.2833, 0.5957, 0.3006, 0.6493, 0.4293, 0.5773, 0.3343, 0.5883, 0.3185, 0.6742, 0.3901, 0.5773, 0.3343, 0.5478, 0.2981, 0.5532, 0.2913, 0.5883, 0.3185, 0.7303, 0.2609, 0.7279, 0.2475, 0.838, 0.2353, 0.838, 0.2708, 0.6066, 0.2032, 0.6023, 0.213, 0.5099, 0.1669, 0.525, 0.1431, 0.6992, 0.3127, 0.7091, 0.3087, 0.7666, 0.3921, 0.7424, 0.4064, 0.7303, 0.2735, 0.7303, 0.2609, 0.838, 0.2708, 0.8316, 0.3029, 0.6129, 0.1952, 0.6066, 0.2032, 0.525, 0.1431, 0.5432, 0.1233, 0.6877, 0.3144, 0.6992, 0.3127, 0.7424, 0.4064, 0.714, 0.4169, 0.728, 0.2848, 0.7303, 0.2735, 0.8316, 0.3029, 0.8203, 0.331, 0.6211, 0.1891, 0.6129, 0.1952, 0.5432, 0.1233, 0.5636, 0.1057, 0.675, 0.3141, 0.6877, 0.3144, 0.714, 0.4169, 0.6816, 0.4222, 0.7237, 0.2946, 0.728, 0.2848, 0.8203, 0.331, 0.8052, 0.3548, 0.631, 0.1852, 0.6211, 0.1891, 0.5636, 0.1057, 0.5878, 0.09142, 0.6617, 0.3115, 0.675, 0.3141, 0.6816, 0.4222, 0.6462, 0.4212, 0.7174, 0.3026, 0.7237, 0.2946, 0.8052, 0.3548, 0.787, 0.3746, 0.6425, 0.1834, 0.631, 0.1852, 0.5878, 0.09142, 0.6162, 0.08099, 0.6484, 0.3062, 0.6617, 0.3115, 0.6462, 0.4212, 0.6093, 0.4124, 0.6552, 0.1837, 0.6425, 0.1834, 0.6162, 0.08099, 0.6485, 0.07561, 0.6357, 0.2984, 0.6484, 0.3062, 0.6093, 0.4124, 0.5731, 0.3953, 0.6685, 0.1863, 0.6552, 0.1837, 0.6485, 0.07561, 0.684, 0.07667, 0.6245, 0.2883, 0.6357, 0.2984, 0.5731, 0.3953, 0.5402, 0.37, 0.6818, 0.1917, 0.6685, 0.1863, 0.684, 0.07667, 0.7209, 0.08542, 0.6147, 0.2768, 0.6245, 0.2883, 0.5402, 0.37, 0.5159, 0.3364, 0.6945, 0.1995, 0.6818, 0.1917, 0.7209, 0.08542, 0.7571, 0.1025, 0.6072, 0.2639, 0.6147, 0.2768, 0.5159, 0.3364, 0.4999, 0.2998, 0.7057, 0.2096, 0.6945, 0.1995, 0.7571, 0.1025, 0.79, 0.1278, 0.6024, 0.2504, 0.6072, 0.2639, 0.4999, 0.2998, 0.4922, 0.2626, 0.7155, 0.2211, 0.7057, 0.2096, 0.79, 0.1278, 0.8143, 0.1614, 0.6, 0.237, 0.6024, 0.2504, 0.4922, 0.2626, 0.4922, 0.2271, 0.723, 0.234, 0.7155, 0.2211, 0.8143, 0.1614, 0.8304, 0.1981, 0.6, 0.2244, 0.6, 0.237, 0.4922, 0.2271, 0.4986, 0.195, 0.7279, 0.2475, 0.723, 0.234, 0.8304, 0.1981, 0.838, 0.2353, 0.6023, 0.213, 0.6, 0.2244, 0.4986, 0.195, 0.5099, 0.1669, 0.6727, 0.6772, 0.6987, 0.6911, 0.691, 0.7095, 0.6628, 0.701, 0.849, 0.8546, 0.8351, 0.829, 0.8514, 0.818, 0.87, 0.8402, 0.9158, 0.7524, 0.8869, 0.7497, 0.8869, 0.7299, 0.9158, 0.7272, 0.687, 0.6559, 0.7098, 0.6745, 0.6987, 0.6911, 0.6727, 0.6772, 0.8255, 0.8645, 0.8169, 0.8367, 0.8351, 0.829, 0.849, 0.8546, 0.9111, 0.7773, 0.8832, 0.7691, 0.8869, 0.7497, 0.9158, 0.7524, 0.7052, 0.6377, 0.7239, 0.6604, 0.7098, 0.6745, 0.687, 0.6559, 0.8005, 0.8696, 0.7975, 0.8405, 0.8169, 0.8367, 0.8255, 0.8645, 0.7266, 0.6234, 0.7404, 0.6494, 0.7239, 0.6604, 0.7052, 0.6377, 0.7749, 0.8696, 0.7778, 0.8405, 0.7975, 0.8405, 0.8005, 0.8696, 0.7504, 0.6137, 0.7588, 0.6418, 0.7404, 0.6494, 0.7266, 0.6234, 0.7499, 0.8646, 0.7583, 0.8366, 0.7778, 0.8405, 0.7749, 0.8696, 0.7756, 0.6088, 0.7783, 0.638, 0.7588, 0.6418, 0.7504, 0.6137, 0.7262, 0.8548, 0.74, 0.829, 0.7583, 0.8366, 0.7499, 0.8646, 0.8012, 0.609, 0.7982, 0.6381, 0.7783, 0.638, 0.7756, 0.6088, 0.7049, 0.8405, 0.7235, 0.8179, 0.74, 0.829, 0.7262, 0.8548, 0.8263, 0.6143, 0.8175, 0.6422, 0.7982, 0.6381, 0.8012, 0.609, 0.6868, 0.8224, 0.7095, 0.8038, 0.7235, 0.8179, 0.7049, 0.8405, 0.8498, 0.6245, 0.8357, 0.65, 0.8175, 0.6422, 0.8263, 0.6143, 0.6726, 0.801, 0.6985, 0.7871, 0.7095, 0.8038, 0.6868, 0.8224, 0.8708, 0.639, 0.8519, 0.6612, 0.8357, 0.65, 0.8498, 0.6245, 0.6628, 0.7772, 0.6909, 0.7687, 0.6985, 0.7871, 0.6726, 0.801, 0.8884, 0.6574, 0.8656, 0.6754, 0.8519, 0.6612, 0.8708, 0.639, 0.6578, 0.752, 0.6871, 0.7491, 0.6909, 0.7687, 0.6628, 0.7772, 0.9016, 0.8008, 0.8759, 0.7874, 0.8832, 0.7691, 0.9111, 0.7773, 0.902, 0.6789, 0.8761, 0.6921, 0.8656, 0.6754, 0.8884, 0.6574, 0.6578, 0.7263, 0.6871, 0.7291, 0.6871, 0.7491, 0.6578, 0.752, 0.8878, 0.8221, 0.8651, 0.8039, 0.8759, 0.7874, 0.9016, 0.8008, 0.9112, 0.7024, 0.8833, 0.7105, 0.8761, 0.6921, 0.902, 0.6789, 0.6628, 0.701, 0.691, 0.7095, 0.6871, 0.7291, 0.6578, 0.7263, 0.87, 0.8402, 0.8514, 0.818, 0.8651, 0.8039, 0.8878, 0.8221, 0.9158, 0.7272, 0.8869, 0.7299, 0.8833, 0.7105, 0.9112, 0.7024, 0.4551, 0.2887, 0.3989, 0.2832, 0.3989, 0.2626, 0.455, 0.257, 0.3707, 0.4154, 0.344, 0.3656, 0.3611, 0.3542, 0.397, 0.3978, 0.1518, 0.1972, 0.2016, 0.2237, 0.1938, 0.2427, 0.1398, 0.2264, 0.455, 0.257, 0.3989, 0.2626, 0.3948, 0.2424, 0.4488, 0.226, 0.397, 0.3978, 0.3611, 0.3542, 0.3756, 0.3396, 0.4193, 0.3753, 0.1398, 0.2264, 0.1938, 0.2427, 0.1898, 0.2629, 0.1336, 0.2575, 0.4488, 0.226, 0.3948, 0.2424, 0.3869, 0.2234, 0.4367, 0.1967, 0.4193, 0.3753, 0.3756, 0.3396, 0.3871, 0.3224, 0.4369, 0.349, 0.1336, 0.2575, 0.1898, 0.2629, 0.1898, 0.2835, 0.1337, 0.2891, 0.4367, 0.1967, 0.3869, 0.2234, 0.3754, 0.2063, 0.419, 0.1704, 0.1337, 0.2891, 0.1898, 0.2835, 0.1939, 0.3037, 0.1399, 0.3202, 0.419, 0.1704, 0.3754, 0.2063, 0.3609, 0.1918, 0.3966, 0.1481, 0.1399, 0.3202, 0.1939, 0.3037, 0.2018, 0.3227, 0.152, 0.3494, 0.3966, 0.1481, 0.3609, 0.1918, 0.3437, 0.1804, 0.3703, 0.1305, 0.152, 0.3494, 0.2018, 0.3227, 0.2133, 0.3398, 0.1697, 0.3757, 0.3703, 0.1305, 0.3437, 0.1804, 0.3247, 0.1725, 0.341, 0.1185, 0.1697, 0.3757, 0.2133, 0.3398, 0.2278, 0.3544, 0.1921, 0.398, 0.341, 0.1185, 0.3247, 0.1725, 0.3045, 0.1685, 0.3099, 0.1123, 0.1921, 0.398, 0.2278, 0.3544, 0.245, 0.3658, 0.2184, 0.4156, 0.3099, 0.1123, 0.3045, 0.1685, 0.2839, 0.1686, 0.2783, 0.1124, 0.2184, 0.4156, 0.245, 0.3658, 0.264, 0.3736, 0.2477, 0.4277, 0.2783, 0.1124, 0.2839, 0.1686, 0.2637, 0.1726, 0.2472, 0.1186, 0.2477, 0.4277, 0.264, 0.3736, 0.2842, 0.3776, 0.2787, 0.4338, 0.2472, 0.1186, 0.2637, 0.1726, 0.2447, 0.1805, 0.218, 0.1308, 0.2787, 0.4338, 0.2842, 0.3776, 0.3048, 0.3776, 0.3104, 0.4338, 0.218, 0.1308, 0.2447, 0.1805, 0.2276, 0.192, 0.1917, 0.1484, 0.4369, 0.349, 0.3871, 0.3224, 0.3949, 0.3034, 0.4489, 0.3197, 0.3104, 0.4338, 0.3048, 0.3776, 0.325, 0.3735, 0.3414, 0.4275, 0.1917, 0.1484, 0.2276, 0.192, 0.2131, 0.2066, 0.1694, 0.1708, 0.4489, 0.3197, 0.3949, 0.3034, 0.3989, 0.2832, 0.4551, 0.2887, 0.3414, 0.4275, 0.325, 0.3735, 0.344, 0.3656, 0.3707, 0.4154, 0.1694, 0.1708, 0.2131, 0.2066, 0.2016, 0.2237, 0.1518, 0.1972, 0.6985, 0.7871, 0.7208, 0.7756, 0.7291, 0.7881, 0.7095, 0.8038, 0.8519, 0.6612, 0.8358, 0.6799, 0.8236, 0.6716, 0.8357, 0.65, 0.6909, 0.7687, 0.715, 0.7617, 0.7208, 0.7756, 0.6985, 0.7871, 0.8656, 0.6754, 0.8461, 0.6905, 0.8358, 0.6799, 0.8519, 0.6612, 0.6871, 0.7491, 0.7121, 0.7469, 0.715, 0.7617, 0.6909, 0.7687, 0.8759, 0.7874, 0.854, 0.7759, 0.8594, 0.762, 0.8832, 0.7691, 0.8761, 0.6921, 0.854, 0.7031, 0.8461, 0.6905, 0.8656, 0.6754, 0.6871, 0.7291, 0.7121, 0.7318, 0.7121, 0.7469, 0.6871, 0.7491, 0.8651, 0.8039, 0.846, 0.7883, 0.854, 0.7759, 0.8759, 0.7874, 0.8833, 0.7105, 0.8593, 0.717, 0.854, 0.7031, 0.8761, 0.6921, 0.691, 0.7095, 0.715, 0.717, 0.7121, 0.7318, 0.6871, 0.7291, 0.8514, 0.818, 0.8357, 0.7989, 0.846, 0.7883, 0.8651, 0.8039, 0.8869, 0.7299, 0.8616, 0.7321, 0.8593, 0.717, 0.8833, 0.7105, 0.6987, 0.6911, 0.7207, 0.7031, 0.715, 0.717, 0.691, 0.7095, 0.8351, 0.829, 0.8235, 0.8072, 0.8357, 0.7989, 0.8514, 0.818, 0.8869, 0.7497, 0.862, 0.7473, 0.8616, 0.7321, 0.8869, 0.7299, 0.7098, 0.6745, 0.729, 0.6905, 0.7207, 0.7031, 0.6987, 0.6911, 0.8169, 0.8367, 0.8098, 0.8129, 0.8235, 0.8072, 0.8351, 0.829, 0.8832, 0.7691, 0.8594, 0.762, 0.862, 0.7473, 0.8869, 0.7497, 0.7239, 0.6604, 0.7396, 0.6799, 0.729, 0.6905, 0.7098, 0.6745, 0.7975, 0.8405, 0.7953, 0.8158, 0.8098, 0.8129, 0.8169, 0.8367, 0.7404, 0.6494, 0.7521, 0.6715, 0.7396, 0.6799, 0.7239, 0.6604, 0.7778, 0.8405, 0.7804, 0.8158, 0.7953, 0.8158, 0.7975, 0.8405, 0.7588, 0.6418, 0.7659, 0.6657, 0.7521, 0.6715, 0.7404, 0.6494, 0.7583, 0.8366, 0.7658, 0.8129, 0.7804, 0.8158, 0.7778, 0.8405, 0.7783, 0.638, 0.7805, 0.6628, 0.7659, 0.6657, 0.7588, 0.6418, 0.74, 0.829, 0.7521, 0.8071, 0.7658, 0.8129, 0.7583, 0.8366, 0.7982, 0.6381, 0.7954, 0.6628, 0.7805, 0.6628, 0.7783, 0.638, 0.7235, 0.8179, 0.7396, 0.7988, 0.7521, 0.8071, 0.74, 0.829, 0.8175, 0.6422, 0.8099, 0.6658, 0.7954, 0.6628, 0.7982, 0.6381, 0.7095, 0.8038, 0.7291, 0.7881, 0.7396, 0.7988, 0.7235, 0.8179, 0.8357, 0.65, 0.8236, 0.6716, 0.8099, 0.6658, 0.8175, 0.6422, 0.4494, 0.3206, 0.4772, 0.3063, 0.4847, 0.3179, 0.4602, 0.3372, 0.6422, 0.2854, 0.6108, 0.282, 0.6109, 0.2681, 0.6422, 0.2653, 0.6062, 0.1964, 0.5859, 0.22, 0.5745, 0.2121, 0.5899, 0.185, 0.4419, 0.3022, 0.472, 0.2935, 0.4772, 0.3063, 0.4494, 0.3206, 0.6383, 0.3052, 0.608, 0.2957, 0.6108, 0.282, 0.6422, 0.2854, 0.4381, 0.2826, 0.4694, 0.2798, 0.472, 0.2935, 0.4419, 0.3022, 0.6305, 0.3241, 0.6025, 0.3086, 0.608, 0.2957, 0.6383, 0.3052, 0.4381, 0.2625, 0.4695, 0.2659, 0.4694, 0.2798, 0.4381, 0.2826, 0.6191, 0.3412, 0.5945, 0.3202, 0.6025, 0.3086, 0.6305, 0.3241, 0.442, 0.2427, 0.4723, 0.2522, 0.4695, 0.2659, 0.4381, 0.2625, 0.6039, 0.3553, 0.5844, 0.3299, 0.5945, 0.3202, 0.6191, 0.3412, 0.4497, 0.2238, 0.4777, 0.2393, 0.4723, 0.2522, 0.442, 0.2427, 0.5866, 0.3659, 0.5726, 0.3374, 0.5844, 0.3299, 0.6039, 0.3553, 0.4611, 0.2067, 0.4857, 0.2277, 0.4777, 0.2393, 0.4497, 0.2238, 0.5676, 0.3729, 0.5595, 0.3424, 0.5726, 0.3374, 0.5866, 0.3659, 0.4762, 0.1927, 0.4958, 0.218, 0.4857, 0.2277, 0.4611, 0.2067, 0.5478, 0.3761, 0.5458, 0.3447, 0.5595, 0.3424, 0.5676, 0.3729, 0.4936, 0.182, 0.5076, 0.2105, 0.4958, 0.218, 0.4762, 0.1927, 0.5278, 0.3754, 0.5319, 0.3443, 0.5458, 0.3447, 0.5478, 0.3761, 0.5126, 0.175, 0.5207, 0.2055, 0.5076, 0.2105, 0.4936, 0.182, 0.5084, 0.3709, 0.5184, 0.3413, 0.5319, 0.3443, 0.5278, 0.3754, 0.62, 0.2106, 0.5955, 0.2299, 0.5859, 0.22, 0.6062, 0.1964, 0.5324, 0.1718, 0.5344, 0.2032, 0.5207, 0.2055, 0.5126, 0.175, 0.4903, 0.3629, 0.5057, 0.3358, 0.5184, 0.3413, 0.5084, 0.3709, 0.6308, 0.2273, 0.6031, 0.2416, 0.5955, 0.2299, 0.62, 0.2106, 0.5524, 0.1725, 0.5483, 0.2035, 0.5344, 0.2032, 0.5324, 0.1718, 0.474, 0.3515, 0.4943, 0.3279, 0.5057, 0.3358, 0.4903, 0.3629, 0.6383, 0.2457, 0.6082, 0.2544, 0.6031, 0.2416, 0.6308, 0.2273, 0.5718, 0.1769, 0.5618, 0.2065, 0.5483, 0.2035, 0.5524, 0.1725, 0.4602, 0.3372, 0.4847, 0.3179, 0.4943, 0.3279, 0.474, 0.3515, 0.6422, 0.2653, 0.6109, 0.2681, 0.6082, 0.2544, 0.6383, 0.2457, 0.5899, 0.185, 0.5745, 0.2121, 0.5618, 0.2065, 0.5718, 0.1769, 0.4695, 0.2659, 0.4996, 0.2694, 0.4995, 0.2774, 0.4694, 0.2798, 0.5945, 0.3202, 0.5714, 0.3003, 0.5759, 0.2937, 0.6025, 0.3086, 0.4723, 0.2522, 0.5012, 0.2615, 0.4996, 0.2694, 0.4695, 0.2659, 0.5844, 0.3299, 0.5656, 0.3059, 0.5714, 0.3003, 0.5945, 0.3202, 0.4777, 0.2393, 0.5043, 0.2542, 0.5012, 0.2615, 0.4723, 0.2522, 0.5726, 0.3374, 0.5589, 0.3102, 0.5656, 0.3059, 0.5844, 0.3299, 0.4857, 0.2277, 0.5088, 0.2476, 0.5043, 0.2542, 0.4777, 0.2393, 0.5595, 0.3424, 0.5515, 0.3131, 0.5589, 0.3102, 0.5726, 0.3374, 0.4958, 0.218, 0.5146, 0.242, 0.5088, 0.2476, 0.4857, 0.2277, 0.5458, 0.3447, 0.5436, 0.3145, 0.5515, 0.3131, 0.5595, 0.3424, 0.5076, 0.2105, 0.5213, 0.2377, 0.5146, 0.242, 0.4958, 0.218, 0.5319, 0.3443, 0.5356, 0.3144, 0.5436, 0.3145, 0.5458, 0.3447, 0.5207, 0.2055, 0.5287, 0.2348, 0.5213, 0.2377, 0.5076, 0.2105, 0.5184, 0.3413, 0.5278, 0.3127, 0.5356, 0.3144, 0.5319, 0.3443, 0.5955, 0.2299, 0.5719, 0.2486, 0.5663, 0.2429, 0.5859, 0.22, 0.5344, 0.2032, 0.5366, 0.2333, 0.5287, 0.2348, 0.5207, 0.2055, 0.5057, 0.3358, 0.5205, 0.3095, 0.5278, 0.3127, 0.5184, 0.3413, 0.6031, 0.2416, 0.5762, 0.2553, 0.5719, 0.2486, 0.5955, 0.2299, 0.5483, 0.2035, 0.5445, 0.2335, 0.5366, 0.2333, 0.5344, 0.2032, 0.4943, 0.3279, 0.5139, 0.305, 0.5205, 0.3095, 0.5057, 0.3358, 0.6082, 0.2544, 0.5792, 0.2627, 0.5762, 0.2553, 0.6031, 0.2416, 0.5618, 0.2065, 0.5524, 0.2352, 0.5445, 0.2335, 0.5483, 0.2035, 0.4847, 0.3179, 0.5084, 0.2993, 0.5139, 0.305, 0.4943, 0.3279, 0.6109, 0.2681, 0.5807, 0.2705, 0.5792, 0.2627, 0.6082, 0.2544, 0.5745, 0.2121, 0.5597, 0.2383, 0.5524, 0.2352, 0.5618, 0.2065, 0.4772, 0.3063, 0.504, 0.2926, 0.5084, 0.2993, 0.4847, 0.3179, 0.6108, 0.282, 0.5806, 0.2785, 0.5807, 0.2705, 0.6109, 0.2681, 0.5859, 0.22, 0.5663, 0.2429, 0.5597, 0.2383, 0.5745, 0.2121, 0.472, 0.2935, 0.501, 0.2852, 0.504, 0.2926, 0.4772, 0.3063, 0.608, 0.2957, 0.579, 0.2864, 0.5806, 0.2785, 0.6108, 0.282, 0.4694, 0.2798, 0.4995, 0.2774, 0.501, 0.2852, 0.472, 0.2935, 0.6025, 0.3086, 0.5759, 0.2937, 0.579, 0.2864, 0.608, 0.2957, 0.5088, 0.2476, 0.54, 0.2739, 0.5043, 0.2542, 0.5515, 0.3131, 0.54, 0.2739, 0.5589, 0.3102, 0.5146, 0.242, 0.54, 0.2739, 0.5088, 0.2476, 0.5436, 0.3145, 0.54, 0.2739, 0.5515, 0.3131, 0.5213, 0.2377, 0.54, 0.2739, 0.5146, 0.242, 0.5356, 0.3144, 0.54, 0.2739, 0.5436, 0.3145, 0.5287, 0.2348, 0.54, 0.2739, 0.5213, 0.2377, 0.5278, 0.3127, 0.54, 0.2739, 0.5356, 0.3144, 0.5719, 0.2486, 0.54, 0.2739, 0.5663, 0.2429, 0.5366, 0.2333, 0.54, 0.2739, 0.5287, 0.2348, 0.5205, 0.3095, 0.54, 0.2739, 0.5278, 0.3127, 0.5762, 0.2553, 0.54, 0.2739, 0.5719, 0.2486, 0.5445, 0.2335, 0.54, 0.2739, 0.5366, 0.2333, 0.5139, 0.305, 0.54, 0.2739, 0.5205, 0.3095, 0.5792, 0.2627, 0.54, 0.2739, 0.5762, 0.2553, 0.5524, 0.2352, 0.54, 0.2739, 0.5445, 0.2335, 0.5084, 0.2993, 0.54, 0.2739, 0.5139, 0.305, 0.5807, 0.2705, 0.54, 0.2739, 0.5792, 0.2627, 0.5597, 0.2383, 0.54, 0.2739, 0.5524, 0.2352, 0.504, 0.2926, 0.54, 0.2739, 0.5084, 0.2993, 0.5806, 0.2785, 0.54, 0.2739, 0.5807, 0.2705, 0.5663, 0.2429, 0.54, 0.2739, 0.5597, 0.2383, 0.501, 0.2852, 0.54, 0.2739, 0.504, 0.2926, 0.579, 0.2864, 0.54, 0.2739, 0.5806, 0.2785, 0.4995, 0.2774, 0.54, 0.2739, 0.501, 0.2852, 0.5759, 0.2937, 0.54, 0.2739, 0.579, 0.2864, 0.4996, 0.2694, 0.54, 0.2739, 0.4995, 0.2774, 0.5714, 0.3003, 0.54, 0.2739, 0.5759, 0.2937, 0.5012, 0.2615, 0.54, 0.2739, 0.4996, 0.2694, 0.5656, 0.3059, 0.54, 0.2739, 0.5714, 0.3003, 0.5043, 0.2542, 0.54, 0.2739, 0.5012, 0.2615, 0.5589, 0.3102, 0.54, 0.2739, 0.5656, 0.3059, 0.151, 0.1555, 0.1694, 0.1708, 0.1518, 0.1972, 0.1308, 0.1857, 0.3482, 0.4505, 0.3414, 0.4275, 0.3707, 0.4154, 0.3818, 0.4366, 0.4718, 0.3268, 0.4489, 0.3197, 0.4551, 0.2887, 0.4789, 0.2912, 0.1767, 0.1298, 0.1917, 0.1484, 0.1694, 0.1708, 0.151, 0.1555, 0.3126, 0.4576, 0.3104, 0.4338, 0.3414, 0.4275, 0.3482, 0.4505, 0.4579, 0.3604, 0.4369, 0.349, 0.4489, 0.3197, 0.4718, 0.3268, 0.2069, 0.1096, 0.218, 0.1308, 0.1917, 0.1484, 0.1767, 0.1298, 0.2762, 0.4576, 0.2787, 0.4338, 0.3104, 0.4338, 0.3126, 0.4576, 0.2405, 0.09566, 0.2472, 0.1186, 0.218, 0.1308, 0.2069, 0.1096, 0.2406, 0.4505, 0.2477, 0.4277, 0.2787, 0.4338, 0.2762, 0.4576, 0.2761, 0.08855, 0.2783, 0.1124, 0.2472, 0.1186, 0.2405, 0.09566, 0.207, 0.4366, 0.2184, 0.4156, 0.2477, 0.4277, 0.2406, 0.4505, 0.3125, 0.08854, 0.3099, 0.1123, 0.2783, 0.1124, 0.2761, 0.08855, 0.1768, 0.4164, 0.1921, 0.398, 0.2184, 0.4156, 0.207, 0.4366, 0.3481, 0.09562, 0.341, 0.1185, 0.3099, 0.1123, 0.3125, 0.08854, 0.1511, 0.3907, 0.1697, 0.3757, 0.1921, 0.398, 0.1768, 0.4164, 0.3817, 0.1095, 0.3703, 0.1305, 0.341, 0.1185, 0.3481, 0.09562, 0.1309, 0.3605, 0.152, 0.3494, 0.1697, 0.3757, 0.1511, 0.3907, 0.4119, 0.1297, 0.3966, 0.1481, 0.3703, 0.1305, 0.3817, 0.1095, 0.1169, 0.327, 0.1399, 0.3202, 0.152, 0.3494, 0.1309, 0.3605, 0.4376, 0.1554, 0.419, 0.1704, 0.3966, 0.1481, 0.4119, 0.1297, 0.1098, 0.2913, 0.1337, 0.2891, 0.1399, 0.3202, 0.1169, 0.327, 0.4578, 0.1856, 0.4367, 0.1967, 0.419, 0.1704, 0.4376, 0.1554, 0.1098, 0.255, 0.1336, 0.2575, 0.1337, 0.2891, 0.1098, 0.2913, 0.4377, 0.3906, 0.4193, 0.3753, 0.4369, 0.349, 0.4579, 0.3604, 0.4718, 0.2192, 0.4488, 0.226, 0.4367, 0.1967, 0.4578, 0.1856, 0.1169, 0.2193, 0.1398, 0.2264, 0.1336, 0.2575, 0.1098, 0.255, 0.412, 0.4164, 0.397, 0.3978, 0.4193, 0.3753, 0.4377, 0.3906, 0.4789, 0.2548, 0.455, 0.257, 0.4488, 0.226, 0.4718, 0.2192, 0.1308, 0.1857, 0.1518, 0.1972, 0.1398, 0.2264, 0.1169, 0.2193, 0.3818, 0.4366, 0.3707, 0.4154, 0.397, 0.3978, 0.412, 0.4164, 0.4789, 0.2912, 0.4551, 0.2887, 0.455, 0.257, 0.4789, 0.2548, 0.1308, 0.1857, 0.1194, 0.1795, 0.141, 0.1472, 0.151, 0.1555, 0.3818, 0.4366, 0.3879, 0.4481, 0.3519, 0.4629, 0.3482, 0.4505, 0.4789, 0.2912, 0.4918, 0.2925, 0.4842, 0.3307, 0.4718, 0.3268, 0.151, 0.1555, 0.141, 0.1472, 0.1685, 0.1197, 0.1767, 0.1298, 0.3482, 0.4505, 0.3519, 0.4629, 0.3138, 0.4705, 0.3126, 0.4576, 0.4718, 0.3268, 0.4842, 0.3307, 0.4693, 0.3666, 0.4579, 0.3604, 0.1767, 0.1298, 0.1685, 0.1197, 0.2008, 0.09809, 0.2069, 0.1096, 0.3126, 0.4576, 0.3138, 0.4705, 0.2749, 0.4705, 0.2762, 0.4576, 0.2069, 0.1096, 0.2008, 0.09809, 0.2367, 0.0832, 0.2405, 0.09566, 0.2762, 0.4576, 0.2749, 0.4705, 0.2368, 0.4629, 0.2406, 0.4505, 0.2405, 0.09566, 0.2367, 0.0832, 0.2749, 0.07561, 0.2761, 0.08855, 0.2406, 0.4505, 0.2368, 0.4629, 0.2008, 0.4481, 0.207, 0.4366, 0.2761, 0.08855, 0.2749, 0.07561, 0.3138, 0.07561, 0.3125, 0.08854, 0.207, 0.4366, 0.2008, 0.4481, 0.1685, 0.4264, 0.1768, 0.4164, 0.3125, 0.08854, 0.3138, 0.07561, 0.3519, 0.0832, 0.3481, 0.09562, 0.1768, 0.4164, 0.1685, 0.4264, 0.141, 0.3989, 0.1511, 0.3907, 0.3481, 0.09562, 0.3519, 0.0832, 0.3879, 0.09808, 0.3817, 0.1095, 0.1511, 0.3907, 0.141, 0.3989, 0.1194, 0.3666, 0.1309, 0.3605, 0.3817, 0.1095, 0.3879, 0.09808, 0.4202, 0.1197, 0.4119, 0.1297, 0.1309, 0.3605, 0.1194, 0.3666, 0.1045, 0.3307, 0.1169, 0.327, 0.4119, 0.1297, 0.4202, 0.1197, 0.4477, 0.1472, 0.4376, 0.1554, 0.1169, 0.327, 0.1045, 0.3307, 0.0969, 0.2925, 0.1098, 0.2913, 0.4376, 0.1554, 0.4477, 0.1472, 0.4693, 0.1795, 0.4578, 0.1856, 0.1098, 0.2913, 0.0969, 0.2925, 0.0969, 0.2536, 0.1098, 0.255, 0.4579, 0.3604, 0.4693, 0.3666, 0.4477, 0.3989, 0.4377, 0.3906, 0.4578, 0.1856, 0.4693, 0.1795, 0.4842, 0.2155, 0.4718, 0.2192, 0.1098, 0.255, 0.0969, 0.2536, 0.1045, 0.2155, 0.1169, 0.2193, 0.4377, 0.3906, 0.4477, 0.3989, 0.4202, 0.4264, 0.412, 0.4164, 0.4718, 0.2192, 0.4842, 0.2155, 0.4918, 0.2536, 0.4789, 0.2548, 0.1169, 0.2193, 0.1045, 0.2155, 0.1194, 0.1795, 0.1308, 0.1857, 0.412, 0.4164, 0.4202, 0.4264, 0.3879, 0.4481, 0.3818, 0.4366, 0.4789, 0.2548, 0.4918, 0.2536, 0.4918, 0.2925, 0.4789, 0.2912, 0.3039, 0.9097, 0.2655, 0.9097, 0.2655, 0.8849, 0.3039, 0.8849, 0.3781, 0.9097, 0.3412, 0.9097, 0.3412, 0.8849, 0.3781, 0.8849, 0.3412, 0.9097, 0.3039, 0.9097, 0.3039, 0.8849, 0.3412, 0.8849, 0.3781, 0.9097, 0.3781, 0.8849, 0.4307, 0.8849, 0.4307, 0.9097, 0.6059, 0.8466, 0.6059, 0.885, 0.5811, 0.885, 0.5811, 0.8466, 0.6059, 0.7724, 0.6059, 0.8093, 0.5811, 0.8093, 0.5811, 0.7724, 0.6059, 0.8093, 0.6059, 0.8466, 0.5811, 0.8466, 0.5811, 0.8093, 0.6059, 0.7724, 0.5811, 0.7724, 0.5811, 0.7198, 0.6059, 0.7198, 0.6136, 0.6577, 0.6109, 0.6846, 0.6322, 0.7193, 0.6288, 0.6588, 0.6107, 0.5988, 0.6139, 0.6249, 0.629, 0.6238, 0.6322, 0.5598, 0.6139, 0.6249, 0.6136, 0.6577, 0.6288, 0.6588, 0.629, 0.6238, 0.6109, 0.6846, 0.585, 0.6733, 0.5831, 0.6802, 0.6322, 0.7193, 0.6322, 0.5598, 0.5811, 0.6119, 0.5865, 0.6162, 0.6107, 0.5988, 0.6139, 0.6249, 0.5995, 0.6256, 0.5988, 0.661, 0.6136, 0.6577, 0.6136, 0.6577, 0.5988, 0.661, 0.585, 0.6733, 0.6109, 0.6846, 0.6139, 0.6249, 0.6107, 0.5988, 0.5865, 0.6162, 0.5995, 0.6256])
me_cylinder_001.use_remesh_fix_poles = True
me_cylinder_001.use_remesh_preserve_attributes = False
me_cylinder_001.use_mirror_vertex_groups = False
me_cylinder_001.update()

# ---- objects
ob_cylinder = bpy.data.objects.new('Cylinder', me_cylinder_001)

# ---- transforms, parenting, visibility, modifiers, constraints
ob_cylinder.location = (0.0, 0.0, 0.0)
ob_cylinder.lineart.crease_threshold = 0.0

# ---- collection membership
col_collection.objects.link(ob_cylinder)

# ---- scene / render settings (as saved in the file)
scene.frame_start = 1; scene.frame_end = 250; scene.frame_set(1)
scene.render.engine = 'BLENDER_EEVEE_NEXT'
scene.cycles.use_denoising = False
scene.cycles.samples = 128
scene.cycles.sampling_pattern = 'TABULATED_SOBOL'
scene.cycles.use_adaptive_sampling = False
scene.cycles.use_light_tree = False
scene.view_settings.view_transform = 'Filmic'
bpy.context.view_layer.update()

# ---- added for rendering (the .blend has no active camera and no usable light): camera, sun
cam_auto = bpy.data.cameras.new('AutoCamera')
cam_auto.lens = 50.0
cam_auto.sensor_width = 36.0
cam_auto.clip_end = 1000.0
ob_auto_camera = bpy.data.objects.new('AutoCamera', cam_auto)
scene.collection.objects.link(ob_auto_camera)
ob_auto_camera.location = (2.63429, -3.1993, 2.08268)
ob_auto_camera.rotation_euler = (1.09748, -7.21219e-08, 0.694738)
scene.camera = ob_auto_camera
light_auto_sun = bpy.data.lights.new('AutoSun', 'SUN')
light_auto_sun.energy = 3.0
light_auto_sun.angle = 0.0523599
ob_auto_sun = bpy.data.objects.new('AutoSun', light_auto_sun)
scene.collection.objects.link(ob_auto_sun)
ob_auto_sun.rotation_euler = (0.872665, 0.174533, 0.523599)
bpy.context.view_layer.update()
